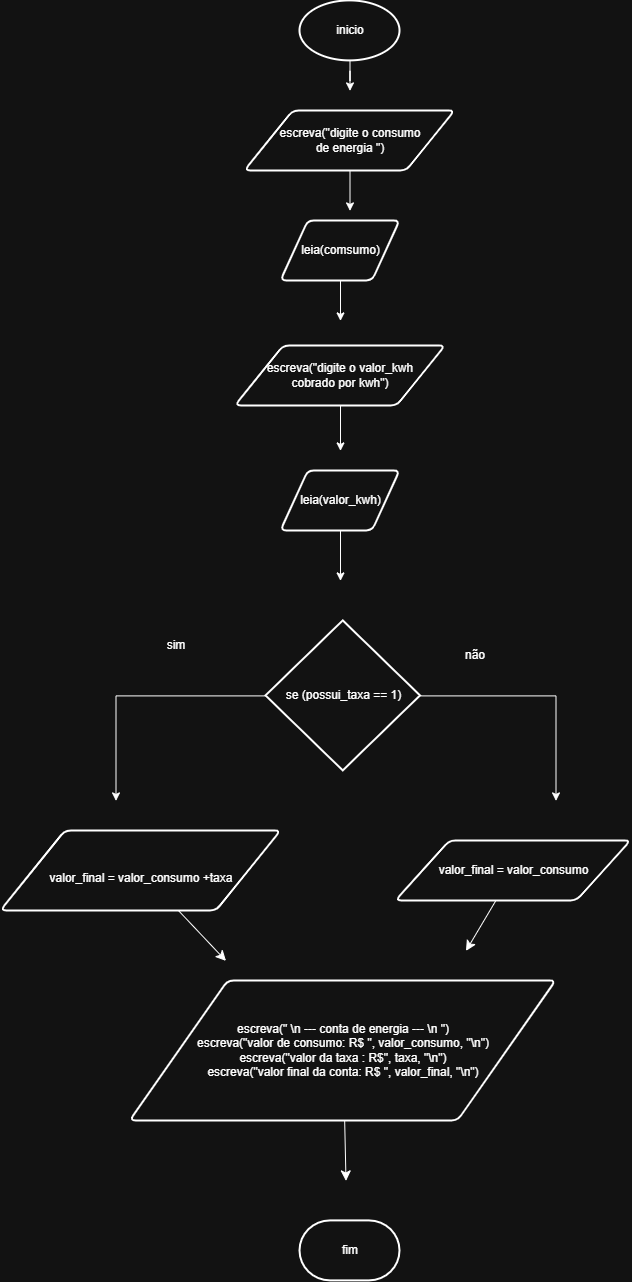

The diagram above was exported from draw.io. Its source (the exported page's mxGraphModel, read from the mxfile embedded in the PNG):
<mxGraphModel dx="768" dy="920" grid="1" gridSize="10" guides="1" tooltips="1" connect="1" arrows="1" fold="1" page="1" pageScale="1" pageWidth="827" pageHeight="1169" math="0" shadow="0">
  <root>
    <mxCell id="0" />
    <mxCell id="1" parent="0" />
    <mxCell id="j6rQ-9sNsE5nFK-hyyG4-19" edge="1" parent="1" source="j6rQ-9sNsE5nFK-hyyG4-1" style="edgeStyle=orthogonalEdgeStyle;rounded=0;orthogonalLoop=1;jettySize=auto;html=1;">
      <mxGeometry relative="1" as="geometry">
        <mxPoint x="414" y="110" as="targetPoint" />
      </mxGeometry>
    </mxCell>
    <mxCell id="j6rQ-9sNsE5nFK-hyyG4-1" parent="1" style="strokeWidth=2;html=1;shape=mxgraph.flowchart.start_1;whiteSpace=wrap;" value="inicio" vertex="1">
      <mxGeometry height="60" width="100" x="364" y="20" as="geometry" />
    </mxCell>
    <mxCell id="j6rQ-9sNsE5nFK-hyyG4-20" edge="1" parent="1" source="j6rQ-9sNsE5nFK-hyyG4-2" style="edgeStyle=orthogonalEdgeStyle;rounded=0;orthogonalLoop=1;jettySize=auto;html=1;">
      <mxGeometry relative="1" as="geometry">
        <mxPoint x="414" y="230" as="targetPoint" />
      </mxGeometry>
    </mxCell>
    <mxCell id="j6rQ-9sNsE5nFK-hyyG4-2" parent="1" style="shape=parallelogram;html=1;strokeWidth=2;perimeter=parallelogramPerimeter;whiteSpace=wrap;rounded=1;arcSize=12;size=0.23;" value="escreva(&quot;digite o consumo&lt;div&gt;de energia &quot;)&lt;/div&gt;" vertex="1">
      <mxGeometry height="60" width="210" x="309" y="130" as="geometry" />
    </mxCell>
    <mxCell id="j6rQ-9sNsE5nFK-hyyG4-21" edge="1" parent="1" source="j6rQ-9sNsE5nFK-hyyG4-11" style="edgeStyle=orthogonalEdgeStyle;rounded=0;orthogonalLoop=1;jettySize=auto;html=1;">
      <mxGeometry relative="1" as="geometry">
        <mxPoint x="404.5" y="340" as="targetPoint" />
      </mxGeometry>
    </mxCell>
    <mxCell id="j6rQ-9sNsE5nFK-hyyG4-11" parent="1" style="shape=parallelogram;html=1;strokeWidth=2;perimeter=parallelogramPerimeter;whiteSpace=wrap;rounded=1;arcSize=12;size=0.23;" value="leia(comsumo)" vertex="1">
      <mxGeometry height="60" width="119" x="345" y="240" as="geometry" />
    </mxCell>
    <mxCell id="j6rQ-9sNsE5nFK-hyyG4-22" edge="1" parent="1" source="j6rQ-9sNsE5nFK-hyyG4-12" style="edgeStyle=orthogonalEdgeStyle;rounded=0;orthogonalLoop=1;jettySize=auto;html=1;">
      <mxGeometry relative="1" as="geometry">
        <mxPoint x="404.5" y="470" as="targetPoint" />
      </mxGeometry>
    </mxCell>
    <mxCell id="j6rQ-9sNsE5nFK-hyyG4-12" parent="1" style="shape=parallelogram;html=1;strokeWidth=2;perimeter=parallelogramPerimeter;whiteSpace=wrap;rounded=1;arcSize=12;size=0.23;" value="escreva(&quot;digite o valor_kwh&lt;div&gt;&lt;span style=&quot;background-color: transparent; color: light-dark(rgb(0, 0, 0), rgb(255, 255, 255));&quot;&gt;cobrado por kwh&quot;)&lt;/span&gt;&lt;/div&gt;" vertex="1">
      <mxGeometry height="60" width="210" x="299.5" y="365" as="geometry" />
    </mxCell>
    <mxCell id="j6rQ-9sNsE5nFK-hyyG4-23" edge="1" parent="1" source="j6rQ-9sNsE5nFK-hyyG4-13" style="edgeStyle=orthogonalEdgeStyle;rounded=0;orthogonalLoop=1;jettySize=auto;html=1;">
      <mxGeometry relative="1" as="geometry">
        <mxPoint x="404.5" y="600" as="targetPoint" />
      </mxGeometry>
    </mxCell>
    <mxCell id="j6rQ-9sNsE5nFK-hyyG4-13" parent="1" style="shape=parallelogram;html=1;strokeWidth=2;perimeter=parallelogramPerimeter;whiteSpace=wrap;rounded=1;arcSize=12;size=0.23;" value="leia(valor_kwh)" vertex="1">
      <mxGeometry height="60" width="119" x="345" y="490" as="geometry" />
    </mxCell>
    <mxCell id="j6rQ-9sNsE5nFK-hyyG4-24" edge="1" parent="1" source="j6rQ-9sNsE5nFK-hyyG4-14" style="edgeStyle=orthogonalEdgeStyle;rounded=0;orthogonalLoop=1;jettySize=auto;html=1;">
      <mxGeometry relative="1" as="geometry">
        <mxPoint x="180" y="820" as="targetPoint" />
      </mxGeometry>
    </mxCell>
    <mxCell id="j6rQ-9sNsE5nFK-hyyG4-25" edge="1" parent="1" source="j6rQ-9sNsE5nFK-hyyG4-14" style="edgeStyle=orthogonalEdgeStyle;rounded=0;orthogonalLoop=1;jettySize=auto;html=1;">
      <mxGeometry relative="1" as="geometry">
        <mxPoint x="620" y="820" as="targetPoint" />
      </mxGeometry>
    </mxCell>
    <mxCell id="j6rQ-9sNsE5nFK-hyyG4-14" parent="1" style="strokeWidth=2;html=1;shape=mxgraph.flowchart.decision;whiteSpace=wrap;" value="se (possui_taxa == 1)" vertex="1">
      <mxGeometry height="150" width="154.5" x="330" y="640" as="geometry" />
    </mxCell>
    <mxCell id="sahV4dUXWwPii0NIKa6c-5" edge="1" parent="1" source="j6rQ-9sNsE5nFK-hyyG4-15" style="edgeStyle=none;curved=1;rounded=0;orthogonalLoop=1;jettySize=auto;html=1;fontSize=12;startSize=8;endSize=8;">
      <mxGeometry relative="1" as="geometry">
        <mxPoint x="290" y="980" as="targetPoint" />
      </mxGeometry>
    </mxCell>
    <mxCell id="j6rQ-9sNsE5nFK-hyyG4-15" parent="1" style="shape=parallelogram;html=1;strokeWidth=2;perimeter=parallelogramPerimeter;whiteSpace=wrap;rounded=1;arcSize=12;size=0.23;" value="&lt;br&gt;&lt;div&gt;valor_final = valor_consumo +taxa&lt;/div&gt;" vertex="1">
      <mxGeometry height="80" width="280" x="65" y="850" as="geometry" />
    </mxCell>
    <mxCell id="sahV4dUXWwPii0NIKa6c-6" edge="1" parent="1" source="j6rQ-9sNsE5nFK-hyyG4-17" style="edgeStyle=none;curved=1;rounded=0;orthogonalLoop=1;jettySize=auto;html=1;fontSize=12;startSize=8;endSize=8;">
      <mxGeometry relative="1" as="geometry">
        <mxPoint x="530" y="970" as="targetPoint" />
      </mxGeometry>
    </mxCell>
    <mxCell id="j6rQ-9sNsE5nFK-hyyG4-17" parent="1" style="shape=parallelogram;html=1;strokeWidth=2;perimeter=parallelogramPerimeter;whiteSpace=wrap;rounded=1;arcSize=12;size=0.23;" value="valor_final = valor_consumo" vertex="1">
      <mxGeometry height="60" width="235" x="460" y="860" as="geometry" />
    </mxCell>
    <mxCell id="j6rQ-9sNsE5nFK-hyyG4-27" parent="1" style="text;html=1;whiteSpace=wrap;strokeColor=none;fillColor=none;align=center;verticalAlign=middle;rounded=0;" value="sim" vertex="1">
      <mxGeometry height="30" width="60" x="210" y="650" as="geometry" />
    </mxCell>
    <mxCell id="j6rQ-9sNsE5nFK-hyyG4-29" parent="1" style="text;html=1;whiteSpace=wrap;strokeColor=none;fillColor=none;align=center;verticalAlign=middle;rounded=0;" value="não" vertex="1">
      <mxGeometry height="30" width="60" x="509.5" y="660" as="geometry" />
    </mxCell>
    <mxCell id="sahV4dUXWwPii0NIKa6c-1" parent="1" style="strokeWidth=2;html=1;shape=mxgraph.flowchart.terminator;whiteSpace=wrap;" value="fim" vertex="1">
      <mxGeometry height="60" width="100" x="364" y="1240" as="geometry" />
    </mxCell>
    <mxCell id="sahV4dUXWwPii0NIKa6c-7" edge="1" parent="1" source="sahV4dUXWwPii0NIKa6c-2" style="edgeStyle=none;curved=1;rounded=0;orthogonalLoop=1;jettySize=auto;html=1;fontSize=12;startSize=8;endSize=8;">
      <mxGeometry relative="1" as="geometry">
        <mxPoint x="410" y="1200" as="targetPoint" />
      </mxGeometry>
    </mxCell>
    <mxCell id="sahV4dUXWwPii0NIKa6c-2" parent="1" style="shape=parallelogram;html=1;strokeWidth=2;perimeter=parallelogramPerimeter;whiteSpace=wrap;rounded=1;arcSize=12;size=0.23;" value="escreva(&quot; \n --- conta de energia --- \n &quot;)&lt;div&gt;escreva(&quot;valor de consumo: R$ &quot;, valor_consumo, &quot;\n&quot;)&lt;/div&gt;&lt;div&gt;escreva(&quot;valor da taxa : R$&quot;, taxa, &quot;\n&quot;)&lt;/div&gt;&lt;div&gt;escreva(&quot;valor final da conta: R$ &quot;, valor_final, &quot;\n&quot;)&lt;/div&gt;" vertex="1">
      <mxGeometry height="140" width="425.75" x="194.25" y="1000" as="geometry" />
    </mxCell>
  </root>
</mxGraphModel>